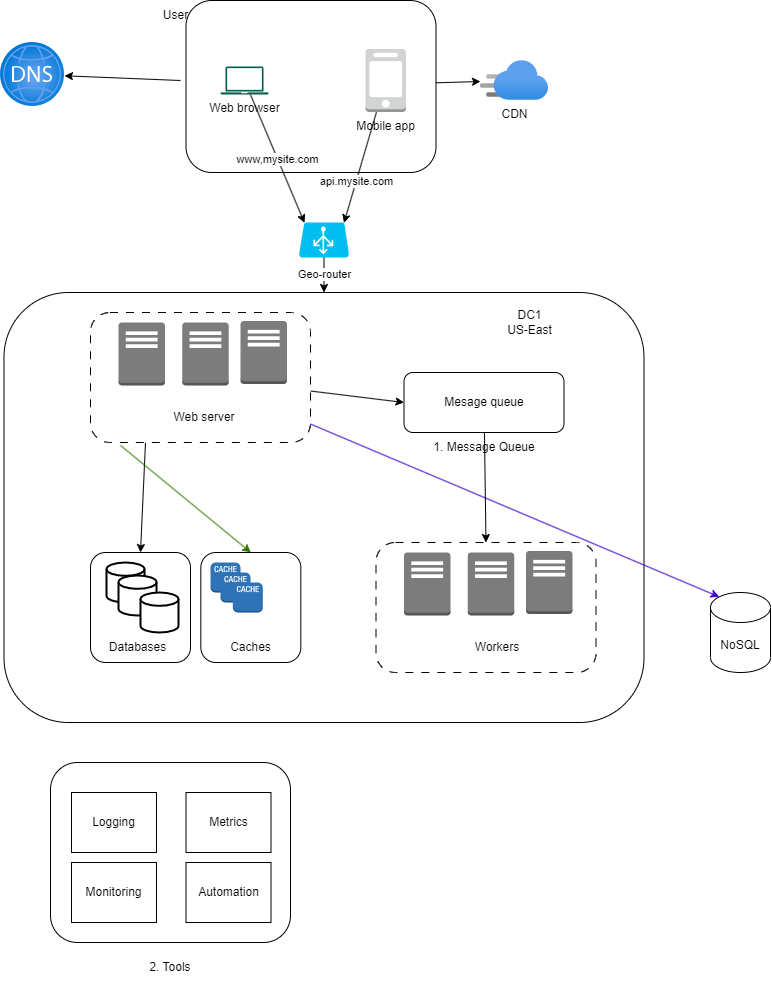

The diagram above was exported from draw.io. Its source (the exported page's mxGraphModel, read from the mxfile embedded in the PNG):
<mxGraphModel dx="929" dy="816" grid="1" gridSize="10" guides="1" tooltips="1" connect="1" arrows="1" fold="1" page="1" pageScale="1" pageWidth="850" pageHeight="1100" math="0" shadow="0">
  <root>
    <mxCell id="0" />
    <mxCell id="1" parent="0" />
    <mxCell id="8" value="" style="rounded=1;whiteSpace=wrap;html=1;" parent="1" vertex="1">
      <mxGeometry x="245.5" y="88" width="250" height="172" as="geometry" />
    </mxCell>
    <mxCell id="42" value="" style="rounded=1;whiteSpace=wrap;html=1;" parent="1" vertex="1">
      <mxGeometry x="63.5" y="380" width="640" height="430" as="geometry" />
    </mxCell>
    <mxCell id="48" value="" style="rounded=1;whiteSpace=wrap;html=1;" parent="1" vertex="1">
      <mxGeometry x="260.34000000000003" y="640" width="100" height="110" as="geometry" />
    </mxCell>
    <mxCell id="28" style="edgeStyle=none;html=1;entryX=0.5;entryY=0;entryDx=0;entryDy=0;startArrow=none;startFill=0;exitX=0.25;exitY=1;exitDx=0;exitDy=0;" parent="1" source="16" target="22" edge="1">
      <mxGeometry relative="1" as="geometry">
        <mxPoint x="360" y="540" as="sourcePoint" />
      </mxGeometry>
    </mxCell>
    <mxCell id="33" style="edgeStyle=none;html=1;startArrow=none;startFill=0;exitX=0.403;exitY=1.022;exitDx=0;exitDy=0;exitPerimeter=0;fillColor=#60a917;strokeColor=#2D7600;entryX=0.5;entryY=0;entryDx=0;entryDy=0;" parent="1" target="48" edge="1">
      <mxGeometry relative="1" as="geometry">
        <mxPoint x="180.00000000000009" y="532.8599999999999" as="sourcePoint" />
      </mxGeometry>
    </mxCell>
    <mxCell id="77" style="edgeStyle=none;html=1;entryX=0;entryY=0.5;entryDx=0;entryDy=0;" edge="1" parent="1" source="16" target="76">
      <mxGeometry relative="1" as="geometry" />
    </mxCell>
    <mxCell id="83" style="edgeStyle=none;html=1;entryX=0.145;entryY=0;entryDx=0;entryDy=4.35;entryPerimeter=0;fillColor=#6a00ff;strokeColor=#3700CC;" edge="1" parent="1" source="16" target="35">
      <mxGeometry relative="1" as="geometry" />
    </mxCell>
    <mxCell id="16" value="" style="rounded=1;whiteSpace=wrap;html=1;dashed=1;dashPattern=8 8;" parent="1" vertex="1">
      <mxGeometry x="150" y="400" width="220" height="130" as="geometry" />
    </mxCell>
    <mxCell id="10" style="edgeStyle=none;html=1;" parent="1" source="8" target="9" edge="1">
      <mxGeometry relative="1" as="geometry" />
    </mxCell>
    <mxCell id="21" style="edgeStyle=none;html=1;" parent="1" target="2" edge="1">
      <mxGeometry relative="1" as="geometry">
        <mxPoint x="240" y="168" as="sourcePoint" />
      </mxGeometry>
    </mxCell>
    <mxCell id="2" value="" style="aspect=fixed;html=1;points=[];align=center;image;fontSize=12;image=img/lib/azure2/networking/DNS_Zones.svg;" parent="1" vertex="1">
      <mxGeometry x="60" y="130" width="64" height="64" as="geometry" />
    </mxCell>
    <mxCell id="12" value="www,mysite.com" style="edgeStyle=none;html=1;entryX=0.11;entryY=0.01;entryDx=0;entryDy=0;entryPerimeter=0;" parent="1" source="3" target="11" edge="1">
      <mxGeometry relative="1" as="geometry" />
    </mxCell>
    <mxCell id="3" value="Web browser" style="sketch=0;pointerEvents=1;shadow=0;dashed=0;html=1;strokeColor=none;fillColor=#005F4B;labelPosition=center;verticalLabelPosition=bottom;verticalAlign=top;align=center;outlineConnect=0;shape=mxgraph.veeam2.laptop;" parent="1" vertex="1">
      <mxGeometry x="280" y="154" width="48" height="28.000000000000004" as="geometry" />
    </mxCell>
    <mxCell id="13" value="api.mysite.com" style="edgeStyle=none;html=1;entryX=0.9;entryY=0.01;entryDx=0;entryDy=0;entryPerimeter=0;" parent="1" source="7" target="11" edge="1">
      <mxGeometry x="0.2609" relative="1" as="geometry">
        <mxPoint as="offset" />
      </mxGeometry>
    </mxCell>
    <mxCell id="7" value="Mobile app" style="outlineConnect=0;dashed=0;verticalLabelPosition=bottom;verticalAlign=top;align=center;html=1;shape=mxgraph.aws3.mobile_client;fillColor=#D2D3D3;gradientColor=none;" parent="1" vertex="1">
      <mxGeometry x="425" y="136.5" width="40.5" height="63" as="geometry" />
    </mxCell>
    <mxCell id="9" value="CDN" style="aspect=fixed;html=1;points=[];align=center;image;fontSize=12;image=img/lib/azure2/app_services/CDN_Profiles.svg;" parent="1" vertex="1">
      <mxGeometry x="540" y="148" width="68" height="40" as="geometry" />
    </mxCell>
    <mxCell id="54" value="Geo-router" style="edgeStyle=none;html=1;entryX=0.5;entryY=0;entryDx=0;entryDy=0;" parent="1" source="11" target="42" edge="1">
      <mxGeometry relative="1" as="geometry" />
    </mxCell>
    <mxCell id="11" value="" style="verticalLabelPosition=bottom;html=1;verticalAlign=top;align=center;strokeColor=none;fillColor=#00BEF2;shape=mxgraph.azure.azure_load_balancer;" parent="1" vertex="1">
      <mxGeometry x="358.5" y="310" width="50" height="35" as="geometry" />
    </mxCell>
    <mxCell id="14" value="" style="outlineConnect=0;dashed=0;verticalLabelPosition=bottom;verticalAlign=top;align=center;html=1;shape=mxgraph.aws3.traditional_server;fillColor=#7D7C7C;gradientColor=none;" parent="1" vertex="1">
      <mxGeometry x="178" y="410" width="46.5" height="63" as="geometry" />
    </mxCell>
    <mxCell id="15" value="" style="outlineConnect=0;dashed=0;verticalLabelPosition=bottom;verticalAlign=top;align=center;html=1;shape=mxgraph.aws3.traditional_server;fillColor=#7D7C7C;gradientColor=none;" parent="1" vertex="1">
      <mxGeometry x="241.75" y="410" width="46.5" height="63" as="geometry" />
    </mxCell>
    <mxCell id="20" value="User" style="text;html=1;align=center;verticalAlign=middle;resizable=0;points=[];autosize=1;strokeColor=none;fillColor=none;" parent="1" vertex="1">
      <mxGeometry x="210" y="88" width="50" height="30" as="geometry" />
    </mxCell>
    <mxCell id="22" value="" style="rounded=1;whiteSpace=wrap;html=1;" parent="1" vertex="1">
      <mxGeometry x="150" y="640" width="100" height="110" as="geometry" />
    </mxCell>
    <mxCell id="23" value="" style="strokeWidth=2;html=1;shape=mxgraph.flowchart.database;whiteSpace=wrap;" parent="1" vertex="1">
      <mxGeometry x="166" y="650" width="38" height="40" as="geometry" />
    </mxCell>
    <mxCell id="27" value="" style="outlineConnect=0;dashed=0;verticalLabelPosition=bottom;verticalAlign=top;align=center;html=1;shape=mxgraph.aws3.cache_node;fillColor=#2E73B8;gradientColor=none;" parent="1" vertex="1">
      <mxGeometry x="270" y="650" width="30" height="30" as="geometry" />
    </mxCell>
    <mxCell id="34" value="" style="outlineConnect=0;dashed=0;verticalLabelPosition=bottom;verticalAlign=top;align=center;html=1;shape=mxgraph.aws3.traditional_server;fillColor=#7D7C7C;gradientColor=none;" parent="1" vertex="1">
      <mxGeometry x="300" y="408.5" width="46.5" height="63" as="geometry" />
    </mxCell>
    <mxCell id="35" value="NoSQL" style="shape=cylinder3;whiteSpace=wrap;html=1;boundedLbl=1;backgroundOutline=1;size=15;" parent="1" vertex="1">
      <mxGeometry x="770" y="680" width="60" height="80" as="geometry" />
    </mxCell>
    <mxCell id="43" value="DC1&lt;br&gt;US-East" style="text;html=1;align=center;verticalAlign=middle;resizable=0;points=[];autosize=1;strokeColor=none;fillColor=none;" parent="1" vertex="1">
      <mxGeometry x="553.5" y="390" width="70" height="40" as="geometry" />
    </mxCell>
    <mxCell id="45" value="" style="strokeWidth=2;html=1;shape=mxgraph.flowchart.database;whiteSpace=wrap;" parent="1" vertex="1">
      <mxGeometry x="178" y="663" width="38" height="40" as="geometry" />
    </mxCell>
    <mxCell id="46" value="" style="strokeWidth=2;html=1;shape=mxgraph.flowchart.database;whiteSpace=wrap;" parent="1" vertex="1">
      <mxGeometry x="200" y="680" width="38" height="40" as="geometry" />
    </mxCell>
    <mxCell id="47" value="Databases" style="text;html=1;align=center;verticalAlign=middle;resizable=0;points=[];autosize=1;strokeColor=none;fillColor=none;" parent="1" vertex="1">
      <mxGeometry x="157" y="720" width="80" height="30" as="geometry" />
    </mxCell>
    <mxCell id="51" value="" style="outlineConnect=0;dashed=0;verticalLabelPosition=bottom;verticalAlign=top;align=center;html=1;shape=mxgraph.aws3.cache_node;fillColor=#2E73B8;gradientColor=none;" parent="1" vertex="1">
      <mxGeometry x="280" y="660" width="30" height="30" as="geometry" />
    </mxCell>
    <mxCell id="52" value="" style="outlineConnect=0;dashed=0;verticalLabelPosition=bottom;verticalAlign=top;align=center;html=1;shape=mxgraph.aws3.cache_node;fillColor=#2E73B8;gradientColor=none;" parent="1" vertex="1">
      <mxGeometry x="292.34000000000003" y="670" width="30" height="30" as="geometry" />
    </mxCell>
    <mxCell id="53" value="Caches" style="text;html=1;align=center;verticalAlign=middle;resizable=0;points=[];autosize=1;strokeColor=none;fillColor=none;" parent="1" vertex="1">
      <mxGeometry x="280.34000000000003" y="720" width="60" height="30" as="geometry" />
    </mxCell>
    <mxCell id="55" value="Web server" style="text;html=1;strokeColor=none;fillColor=none;align=center;verticalAlign=middle;whiteSpace=wrap;rounded=0;" parent="1" vertex="1">
      <mxGeometry x="204" y="490" width="120" height="30" as="geometry" />
    </mxCell>
    <mxCell id="84" style="edgeStyle=none;html=1;entryX=0.5;entryY=0;entryDx=0;entryDy=0;" edge="1" parent="1" source="76" target="78">
      <mxGeometry relative="1" as="geometry" />
    </mxCell>
    <mxCell id="76" value="Mesage queue" style="rounded=1;whiteSpace=wrap;html=1;" vertex="1" parent="1">
      <mxGeometry x="463.5" y="460" width="160" height="60" as="geometry" />
    </mxCell>
    <mxCell id="78" value="" style="rounded=1;whiteSpace=wrap;html=1;dashed=1;dashPattern=8 8;" vertex="1" parent="1">
      <mxGeometry x="435.5" y="630" width="220" height="130" as="geometry" />
    </mxCell>
    <mxCell id="79" value="" style="outlineConnect=0;dashed=0;verticalLabelPosition=bottom;verticalAlign=top;align=center;html=1;shape=mxgraph.aws3.traditional_server;fillColor=#7D7C7C;gradientColor=none;" vertex="1" parent="1">
      <mxGeometry x="463.5" y="640" width="46.5" height="63" as="geometry" />
    </mxCell>
    <mxCell id="80" value="" style="outlineConnect=0;dashed=0;verticalLabelPosition=bottom;verticalAlign=top;align=center;html=1;shape=mxgraph.aws3.traditional_server;fillColor=#7D7C7C;gradientColor=none;" vertex="1" parent="1">
      <mxGeometry x="527.25" y="640" width="46.5" height="63" as="geometry" />
    </mxCell>
    <mxCell id="81" value="" style="outlineConnect=0;dashed=0;verticalLabelPosition=bottom;verticalAlign=top;align=center;html=1;shape=mxgraph.aws3.traditional_server;fillColor=#7D7C7C;gradientColor=none;" vertex="1" parent="1">
      <mxGeometry x="585.5" y="638.5" width="46.5" height="63" as="geometry" />
    </mxCell>
    <mxCell id="82" value="Workers" style="text;html=1;strokeColor=none;fillColor=none;align=center;verticalAlign=middle;whiteSpace=wrap;rounded=0;" vertex="1" parent="1">
      <mxGeometry x="527.25" y="720" width="60" height="30" as="geometry" />
    </mxCell>
    <mxCell id="85" value="" style="rounded=1;whiteSpace=wrap;html=1;" vertex="1" parent="1">
      <mxGeometry x="110" y="850" width="240" height="180" as="geometry" />
    </mxCell>
    <mxCell id="86" value="Logging" style="rounded=0;whiteSpace=wrap;html=1;" vertex="1" parent="1">
      <mxGeometry x="131" y="880" width="85" height="60" as="geometry" />
    </mxCell>
    <mxCell id="87" value="Metrics" style="rounded=0;whiteSpace=wrap;html=1;" vertex="1" parent="1">
      <mxGeometry x="245.5" y="880" width="85" height="60" as="geometry" />
    </mxCell>
    <mxCell id="89" value="Monitoring" style="rounded=0;whiteSpace=wrap;html=1;" vertex="1" parent="1">
      <mxGeometry x="131" y="950" width="85" height="60" as="geometry" />
    </mxCell>
    <mxCell id="91" value="Automation" style="rounded=0;whiteSpace=wrap;html=1;" vertex="1" parent="1">
      <mxGeometry x="245.5" y="950" width="85" height="60" as="geometry" />
    </mxCell>
    <mxCell id="92" value="2. Tools" style="text;html=1;strokeColor=none;fillColor=none;align=center;verticalAlign=middle;whiteSpace=wrap;rounded=0;" vertex="1" parent="1">
      <mxGeometry x="200" y="1040" width="60" height="30" as="geometry" />
    </mxCell>
    <mxCell id="93" value="1. Message Queue" style="text;html=1;strokeColor=none;fillColor=none;align=center;verticalAlign=middle;whiteSpace=wrap;rounded=0;" vertex="1" parent="1">
      <mxGeometry x="482.5" y="520" width="122" height="30" as="geometry" />
    </mxCell>
  </root>
</mxGraphModel>